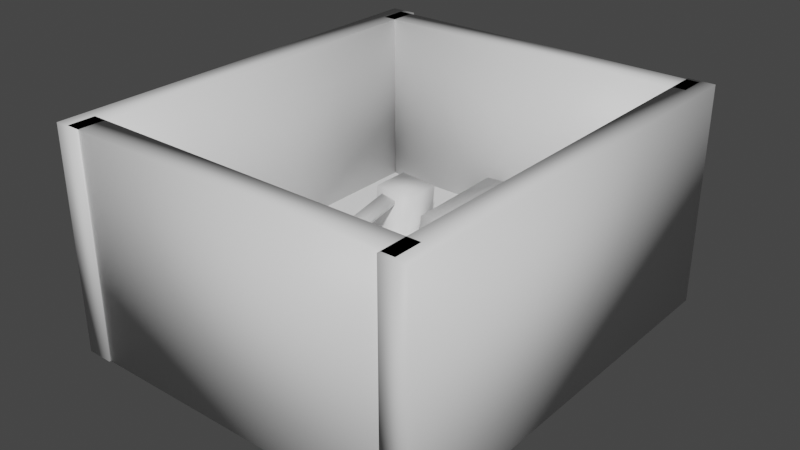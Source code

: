 # Source: BossTestLevel2Model.blend  (saved by Blender 2.83.20; exported with 4.5.12 LTS)
import bpy
from mathutils import Matrix  # noqa: F401  (used for matrix-valued properties, if any)

bpy.ops.wm.read_factory_settings(use_empty=True)
scene = bpy.context.scene
scene.name = 'Scene'

# ---- collections
col_collection = bpy.data.collections.new('Collection'); scene.collection.children.link(col_collection)

# ---- materials (node trees are filled in below, after node groups)
mat_walls = bpy.data.materials.new('Walls')
mat_lava = bpy.data.materials.new('Lava')

# ---- material node trees
mat_walls.use_nodes = True; mat_walls.node_tree.nodes.clear()
_N = mat_walls.node_tree.nodes; _L = mat_walls.node_tree.links
n0 = _N.new('ShaderNodeBsdfPrincipled'); n0.name = 'Principled BSDF'; n0.location = (10, 300)
n0.distribution = 'GGX'
n0.subsurface_method = 'BURLEY'
n0.inputs[3].default_value = 1.45
n0.inputs[27].default_value = (0.0, 0.0, 0.0, 1.0)
n0.inputs[28].default_value = 1.0
n1 = _N.new('ShaderNodeOutputMaterial'); n1.name = 'Material Output'; n1.location = (300, 300)
_L.new(n0.outputs[0], n1.inputs[0])
n1.is_active_output = True
mat_lava.use_nodes = True; mat_lava.node_tree.nodes.clear()
_N = mat_lava.node_tree.nodes; _L = mat_lava.node_tree.links
n0 = _N.new('ShaderNodeBsdfPrincipled'); n0.name = 'Principled BSDF'; n0.location = (10, 300)
n0.distribution = 'GGX'
n0.subsurface_method = 'BURLEY'
n0.inputs[3].default_value = 1.45
n0.inputs[27].default_value = (0.0, 0.0, 0.0, 1.0)
n0.inputs[28].default_value = 1.0
n1 = _N.new('ShaderNodeOutputMaterial'); n1.name = 'Material Output'; n1.location = (300, 300)
_L.new(n0.outputs[0], n1.inputs[0])
n1.is_active_output = True

# ---- world
world_world = bpy.data.worlds.new('World'); scene.world = world_world
world_world.use_nodes = True; world_world.node_tree.nodes.clear()
_N = world_world.node_tree.nodes; _L = world_world.node_tree.links
n0 = _N.new('ShaderNodeOutputWorld'); n0.name = 'World Output'; n0.location = (300, 300)
n1 = _N.new('ShaderNodeBackground'); n1.name = 'Background'; n1.location = (10, 300)
n1.inputs[0].default_value = (0.05088, 0.05088, 0.05088, 1.0)
_L.new(n1.outputs[0], n0.inputs[0])
n0.is_active_output = True
world_world.color = (0.05088, 0.05088, 0.05088)
world_world.use_sun_shadow = False
world_world.sun_shadow_jitter_overblur = 0.0

# ---- meshes
me_mesh_001 = bpy.data.meshes.new('Mesh.001')
me_mesh_001.from_pydata([(-62.01, 66.91, -23.56), (-62.01, 66.91, 46.56), (-62.01, -68.05, -23.56), (-62.01, -68.05, 46.56), (-53.64, -68.05, -23.56), (-53.64, -68.05, 46.56), (-53.64, 66.91, -23.56), (-53.64, 66.91, 46.56)], [], [(2, 3, 1, 0), (4, 5, 3, 2), (6, 7, 5, 4), (0, 1, 7, 6), (3, 5, 7, 1), (4, 2, 0, 6)])
me_mesh_001.polygons.foreach_set('use_smooth', [True] * 6)
_uv = me_mesh_001.uv_layers.new(name='UVW')
_uv.uv.foreach_set('vector', [0.7759, 0.0009279, 0.7759, 0.2018, 0.3894, 0.2018, 0.3894, 0.0009278, 0.8018, 0.0009278, 0.8018, 0.2018, 0.7778, 0.2018, 0.7778, 0.0009278, 0.3875, 0.0009279, 0.3875, 0.2018, 0.0009278, 0.2018, 0.0009278, 0.0009278, 0.7794, 0.4063, 0.7794, 0.6071, 0.7554, 0.6071, 0.7554, 0.4063, 0.7759, 0.8117, 0.7759, 0.8357, 0.3894, 0.8357, 0.3894, 0.8117, 0.7037, 0.2036, 0.7277, 0.2036, 0.7277, 0.5902, 0.7037, 0.5902])
me_mesh_001.materials.append(mat_walls)
me_mesh_001.use_remesh_fix_poles = True
me_mesh_001.use_remesh_preserve_attributes = False
me_mesh_001.use_mirror_vertex_groups = False
me_mesh_001.update()
me_mesh_001.normals_split_custom_set([tuple(v) for v in zip(*[iter([-0.5774, -0.5774, -0.5774, -0.5774, -0.5774, 0.5774, -0.5774, 0.5774, 0.5774, -0.5774, 0.5774, -0.5774, 0.5774, -0.5774, -0.5774, 0.5774, -0.5774, 0.5774, -0.5774, -0.5774, 0.5774, -0.5774, -0.5774, -0.5774, 0.5774, 0.5774, -0.5774, 0.5774, 0.5774, 0.5774, 0.5774, -0.5774, 0.5774, 0.5774, -0.5774, -0.5774, -0.5774, 0.5774, -0.5774, -0.5774, 0.5774, 0.5774, 0.5774, 0.5774, 0.5774, 0.5774, 0.5774, -0.5774, -0.5774, -0.5774, 0.5774, 0.5774, -0.5774, 0.5774, 0.5774, 0.5774, 0.5774, -0.5774, 0.5774, 0.5774, 0.5774, -0.5774, -0.5774, -0.5774, -0.5774, -0.5774, -0.5774, 0.5774, -0.5774, 0.5774, 0.5774, -0.5774])] * 3)])
me_mesh_002 = bpy.data.meshes.new('Mesh.002')
me_mesh_002.from_pydata([(47.07, 66.47, -23.56), (47.07, 66.47, 46.56), (47.07, -68.5, -23.56), (47.07, -68.5, 46.56), (55.44, -68.5, -23.56), (55.44, -68.5, 46.56), (55.44, 66.47, -23.56), (55.44, 66.47, 46.56)], [], [(2, 3, 1, 0), (4, 5, 3, 2), (6, 7, 5, 4), (0, 1, 7, 6), (3, 5, 7, 1), (4, 2, 0, 6)])
me_mesh_002.polygons.foreach_set('use_smooth', [True] * 6)
_uv = me_mesh_002.uv_layers.new(name='UVW')
_uv.uv.foreach_set('vector', [0.3875, 0.4063, 0.3875, 0.6071, 0.0009278, 0.6071, 0.0009278, 0.4063, 0.8052, 0.2036, 0.8052, 0.4044, 0.7813, 0.4044, 0.7813, 0.2036, 0.3875, 0.2036, 0.3875, 0.4044, 0.0009278, 0.4044, 0.0009278, 0.2036, 0.7794, 0.2036, 0.7794, 0.4044, 0.7554, 0.4044, 0.7554, 0.2036, 0.3875, 0.8117, 0.3875, 0.8357, 0.0009278, 0.8357, 0.0009278, 0.8117, 0.7296, 0.2036, 0.7536, 0.2036, 0.7536, 0.5902, 0.7296, 0.5902])
me_mesh_002.materials.append(mat_walls)
me_mesh_002.use_remesh_fix_poles = True
me_mesh_002.use_remesh_preserve_attributes = False
me_mesh_002.use_mirror_vertex_groups = False
me_mesh_002.update()
me_mesh_002.normals_split_custom_set([tuple(v) for v in zip(*[iter([-0.5774, -0.5774, -0.5774, -0.5774, -0.5774, 0.5774, -0.5774, 0.5774, 0.5774, -0.5774, 0.5774, -0.5774, 0.5774, -0.5774, -0.5774, 0.5774, -0.5774, 0.5774, -0.5774, -0.5774, 0.5774, -0.5774, -0.5774, -0.5774, 0.5774, 0.5774, -0.5774, 0.5774, 0.5774, 0.5774, 0.5774, -0.5774, 0.5774, 0.5774, -0.5774, -0.5774, -0.5774, 0.5774, -0.5774, -0.5774, 0.5774, 0.5774, 0.5774, 0.5774, 0.5774, 0.5774, 0.5774, -0.5774, -0.5774, -0.5774, 0.5774, 0.5774, -0.5774, 0.5774, 0.5774, 0.5774, 0.5774, -0.5774, 0.5774, 0.5774, 0.5774, -0.5774, -0.5774, -0.5774, -0.5774, -0.5774, -0.5774, 0.5774, -0.5774, 0.5774, 0.5774, -0.5774])] * 3)])
me_mesh_003 = bpy.data.meshes.new('Mesh.003')
me_mesh_003.from_pydata([(-58.02, -67.55, -23.56), (-58.02, -67.55, 46.56), (51.09, -67.55, -23.56), (51.09, -67.55, 46.56), (51.09, -59.17, -23.56), (51.09, -59.17, 46.56), (-58.02, -59.17, -23.56), (-58.02, -59.17, 46.56)], [], [(2, 3, 1, 0), (4, 5, 3, 2), (6, 7, 5, 4), (0, 1, 7, 6), (3, 5, 7, 1), (4, 2, 0, 6)])
me_mesh_003.polygons.foreach_set('use_smooth', [True] * 6)
_uv = me_mesh_003.uv_layers.new(name='UVW')
_uv.uv.foreach_set('vector', [0.3894, 0.4044, 0.3894, 0.2036, 0.7019, 0.2036, 0.7019, 0.4044, 0.789, 0.609, 0.789, 0.8098, 0.765, 0.8098, 0.765, 0.609, 0.3153, 0.8098, 0.3153, 0.609, 0.6278, 0.609, 0.6278, 0.8098, 0.8036, 0.2018, 0.8036, 0.0009278, 0.8276, 0.0009278, 0.8276, 0.2018, 0.0009278, 0.8874, 0.0009278, 0.8634, 0.3135, 0.8634, 0.3135, 0.8874, 0.0009278, 0.8615, 0.0009278, 0.8375, 0.3135, 0.8375, 0.3135, 0.8615])
me_mesh_003.materials.append(mat_walls)
me_mesh_003.use_remesh_fix_poles = True
me_mesh_003.use_remesh_preserve_attributes = False
me_mesh_003.use_mirror_vertex_groups = False
me_mesh_003.update()
me_mesh_003.normals_split_custom_set([tuple(v) for v in zip(*[iter([0.5774, -0.5774, -0.5774, 0.5774, -0.5774, 0.5774, -0.5774, -0.5774, 0.5774, -0.5774, -0.5774, -0.5774, 0.5774, 0.5774, -0.5774, 0.5774, 0.5774, 0.5774, 0.5774, -0.5774, 0.5774, 0.5774, -0.5774, -0.5774, -0.5774, 0.5774, -0.5774, -0.5774, 0.5774, 0.5774, 0.5774, 0.5774, 0.5774, 0.5774, 0.5774, -0.5774, -0.5774, -0.5774, -0.5774, -0.5774, -0.5774, 0.5774, -0.5774, 0.5774, 0.5774, -0.5774, 0.5774, -0.5774, 0.5774, -0.5774, 0.5774, 0.5774, 0.5774, 0.5774, -0.5774, 0.5774, 0.5774, -0.5774, -0.5774, 0.5774, 0.5774, 0.5774, -0.5774, 0.5774, -0.5774, -0.5774, -0.5774, -0.5774, -0.5774, -0.5774, 0.5774, -0.5774])] * 3)])
me_mesh_004 = bpy.data.meshes.new('Mesh.004')
me_mesh_004.from_pydata([(-58.02, 56.97, -23.56), (-58.02, 56.97, 46.56), (51.09, 56.97, -23.56), (51.09, 56.97, 46.56), (51.09, 65.35, -23.56), (51.09, 65.35, 46.56), (-58.02, 65.35, -23.56), (-58.02, 65.35, 46.56)], [], [(2, 3, 1, 0), (4, 5, 3, 2), (6, 7, 5, 4), (0, 1, 7, 6), (3, 5, 7, 1), (4, 2, 0, 6)])
me_mesh_004.polygons.foreach_set('use_smooth', [True] * 6)
_uv = me_mesh_004.uv_layers.new(name='UVW')
_uv.uv.foreach_set('vector', [0.3894, 0.6071, 0.3894, 0.4063, 0.7019, 0.4063, 0.7019, 0.6071, 0.8052, 0.4063, 0.8052, 0.6071, 0.7813, 0.6071, 0.7813, 0.4063, 0.0009278, 0.8098, 0.0009278, 0.609, 0.3135, 0.609, 0.3135, 0.8098, 0.7908, 0.8098, 0.7908, 0.609, 0.8148, 0.609, 0.8148, 0.8098, 0.3153, 0.8615, 0.3153, 0.8375, 0.6278, 0.8375, 0.6278, 0.8615, 0.3153, 0.8874, 0.3153, 0.8634, 0.6278, 0.8634, 0.6278, 0.8874])
me_mesh_004.materials.append(mat_walls)
me_mesh_004.use_remesh_fix_poles = True
me_mesh_004.use_remesh_preserve_attributes = False
me_mesh_004.use_mirror_vertex_groups = False
me_mesh_004.update()
me_mesh_004.normals_split_custom_set([tuple(v) for v in zip(*[iter([0.5774, -0.5774, -0.5774, 0.5774, -0.5774, 0.5774, -0.5774, -0.5774, 0.5774, -0.5774, -0.5774, -0.5774, 0.5774, 0.5774, -0.5774, 0.5774, 0.5774, 0.5774, 0.5774, -0.5774, 0.5774, 0.5774, -0.5774, -0.5774, -0.5774, 0.5774, -0.5774, -0.5774, 0.5774, 0.5774, 0.5774, 0.5774, 0.5774, 0.5774, 0.5774, -0.5774, -0.5774, -0.5774, -0.5774, -0.5774, -0.5774, 0.5774, -0.5774, 0.5774, 0.5774, -0.5774, 0.5774, -0.5774, 0.5774, -0.5774, 0.5774, 0.5774, 0.5774, 0.5774, -0.5774, 0.5774, 0.5774, -0.5774, -0.5774, 0.5774, 0.5774, 0.5774, -0.5774, 0.5774, -0.5774, -0.5774, -0.5774, -0.5774, -0.5774, -0.5774, 0.5774, -0.5774])] * 3)])
me_mesh_005 = bpy.data.meshes.new('Mesh.005')
me_mesh_005.from_pydata([(31.38, -24.4, 20.43), (30.96, -24.15, 21.62), (31.7, -18.31, 19.3), (31.28, -18.06, 20.49), (-14.81, -18.89, 3.141), (-15.22, -18.64, 4.332), (-15.12, -24.98, 4.275), (-15.54, -24.73, 5.467)], [], [(2, 3, 1, 0), (4, 5, 3, 2), (6, 7, 5, 4), (0, 1, 7, 6), (3, 5, 7, 1), (4, 2, 0, 6)])
me_mesh_005.polygons.foreach_set('use_smooth', [True] * 6)
_uv = me_mesh_005.uv_layers.new(name='UVW')
_uv.uv.foreach_set('vector', [0.6636, 0.7369, 0.6599, 0.7369, 0.6599, 0.7192, 0.6636, 0.7192, 0.9929, 0.609, 0.9965, 0.609, 0.9965, 0.75, 0.9929, 0.75, 0.7215, 0.592, 0.7215, 0.5957, 0.7037, 0.5957, 0.7037, 0.592, 0.9481, 0.6035, 0.9481, 0.6071, 0.8071, 0.6071, 0.8071, 0.6035, 0.9425, 0.7519, 0.9425, 0.8929, 0.9247, 0.8929, 0.9247, 0.7519, 0.9247, 0.75, 0.9247, 0.609, 0.9425, 0.609, 0.9425, 0.75])
me_mesh_005.materials.append(mat_walls)
me_mesh_005.use_remesh_fix_poles = True
me_mesh_005.use_remesh_preserve_attributes = False
me_mesh_005.use_mirror_vertex_groups = False
me_mesh_005.update()
me_mesh_005.normals_split_custom_set([tuple(v) for v in zip(*[iter([0.7622, 0.4642, -0.4512, 0.3877, 0.6831, 0.6189, 0.3285, -0.4506, 0.8301, 0.703, -0.6695, -0.24, -0.3285, 0.4506, -0.8301, -0.703, 0.6695, 0.24, 0.3877, 0.6831, 0.6189, 0.7622, 0.4642, -0.4512, -0.3877, -0.6831, -0.6189, -0.7622, -0.4642, 0.4512, -0.703, 0.6695, 0.24, -0.3285, 0.4506, -0.8301, 0.703, -0.6695, -0.24, 0.3285, -0.4506, 0.8301, -0.7622, -0.4642, 0.4512, -0.3877, -0.6831, -0.6189, 0.3877, 0.6831, 0.6189, -0.703, 0.6695, 0.24, -0.7622, -0.4642, 0.4512, 0.3285, -0.4506, 0.8301, -0.3285, 0.4506, -0.8301, 0.7622, 0.4642, -0.4512, 0.703, -0.6695, -0.24, -0.3877, -0.6831, -0.6189])] * 3)])
me_mesh_006 = bpy.data.meshes.new('Mesh.006')
me_mesh_006.from_pydata([(35.26, -22.51, 1.908), (35.11, -22.56, 3.184), (40.32, -20.67, 2.582), (40.17, -20.72, 3.858), (21.11, 32.11, 2.582), (20.96, 32.05, 3.858), (16.05, 30.26, 1.908), (15.9, 30.21, 3.184)], [], [(2, 3, 1, 0), (4, 5, 3, 2), (6, 7, 5, 4), (0, 1, 7, 6), (3, 5, 7, 1), (4, 2, 0, 6)])
me_mesh_006.polygons.foreach_set('use_smooth', [True] * 6)
_uv = me_mesh_006.uv_layers.new(name='UVW')
_uv.uv.foreach_set('vector', [0.7037, 0.6068, 0.7037, 0.6031, 0.7193, 0.6031, 0.7193, 0.6068, 0.991, 0.7698, 0.9873, 0.7698, 0.9873, 0.609, 0.991, 0.609, 0.7037, 0.6013, 0.7037, 0.5976, 0.7193, 0.5976, 0.7193, 0.6013, 0.9855, 0.7698, 0.9818, 0.7698, 0.9818, 0.609, 0.9855, 0.609, 0.9231, 0.4953, 0.9231, 0.3345, 0.9387, 0.3345, 0.9387, 0.4953, 0.9205, 0.2968, 0.9205, 0.136, 0.9361, 0.136, 0.9361, 0.2968])
me_mesh_006.materials.append(mat_walls)
me_mesh_006.use_remesh_fix_poles = True
me_mesh_006.use_remesh_preserve_attributes = False
me_mesh_006.use_mirror_vertex_groups = False
me_mesh_006.update()
me_mesh_006.normals_split_custom_set([tuple(v) for v in zip(*[iter([0.8031, -0.3221, -0.5013, 0.6685, -0.3711, 0.6445, -0.4081, -0.763, 0.5013, -0.2736, -0.714, -0.6445, 0.4081, 0.763, -0.5013, 0.2736, 0.714, 0.6445, 0.6685, -0.3711, 0.6445, 0.8031, -0.3221, -0.5013, -0.6685, 0.3711, -0.6445, -0.8031, 0.3221, 0.5013, 0.2736, 0.714, 0.6445, 0.4081, 0.763, -0.5013, -0.2736, -0.714, -0.6445, -0.4081, -0.763, 0.5013, -0.8031, 0.3221, 0.5013, -0.6685, 0.3711, -0.6445, 0.6685, -0.3711, 0.6445, 0.2736, 0.714, 0.6445, -0.8031, 0.3221, 0.5013, -0.4081, -0.763, 0.5013, 0.4081, 0.763, -0.5013, 0.8031, -0.3221, -0.5013, -0.2736, -0.714, -0.6445, -0.6685, 0.3711, -0.6445])] * 3)])
me_mesh_007 = bpy.data.meshes.new('Mesh.007')
me_mesh_007.from_pydata([(-19.61, -22.69, 2.734), (-19.39, -22.64, 3.999), (-14.38, -21.58, 1.766), (-14.16, -21.53, 3.032), (-24.55, 26.59, 1.766), (-24.33, 26.64, 3.032), (-29.78, 25.49, 2.734), (-29.56, 25.53, 3.999)], [], [(2, 3, 1, 0), (4, 5, 3, 2), (6, 7, 5, 4), (0, 1, 7, 6), (3, 5, 7, 1), (4, 2, 0, 6)])
me_mesh_007.polygons.foreach_set('use_smooth', [True] * 6)
_uv = me_mesh_007.uv_layers.new(name='UVW')
_uv.uv.foreach_set('vector', [0.6747, 0.7347, 0.671, 0.7347, 0.671, 0.7192, 0.6747, 0.7192, 0.9965, 0.277, 0.9928, 0.277, 0.9928, 0.136, 0.9965, 0.136, 0.6655, 0.7192, 0.6691, 0.7192, 0.6691, 0.7347, 0.6655, 0.7347, 0.9954, 0.3345, 0.9991, 0.3345, 0.9991, 0.4755, 0.9954, 0.4755, 0.9561, 0.3345, 0.9561, 0.4755, 0.9405, 0.4755, 0.9405, 0.3345, 0.9379, 0.277, 0.9379, 0.136, 0.9535, 0.136, 0.9535, 0.277])
me_mesh_007.materials.append(mat_walls)
me_mesh_007.use_remesh_fix_poles = True
me_mesh_007.use_remesh_preserve_attributes = False
me_mesh_007.use_mirror_vertex_groups = False
me_mesh_007.update()
me_mesh_007.normals_split_custom_set([tuple(v) for v in zip(*[iter([0.5745, -0.4688, -0.6709, 0.7757, -0.4263, 0.4653, -0.336, -0.661, 0.6709, -0.5372, -0.7035, -0.4653, 0.336, 0.661, -0.6709, 0.5372, 0.7035, 0.4653, 0.7757, -0.4263, 0.4653, 0.5745, -0.4688, -0.6709, -0.7757, 0.4263, -0.4653, -0.5745, 0.4688, 0.6709, 0.5372, 0.7035, 0.4653, 0.336, 0.661, -0.6709, -0.5372, -0.7035, -0.4653, -0.336, -0.661, 0.6709, -0.5745, 0.4688, 0.6709, -0.7757, 0.4263, -0.4653, 0.7757, -0.4263, 0.4653, 0.5372, 0.7035, 0.4653, -0.5745, 0.4688, 0.6709, -0.336, -0.661, 0.6709, 0.336, 0.661, -0.6709, 0.5745, -0.4688, -0.6709, -0.5372, -0.7035, -0.4653, -0.7757, 0.4263, -0.4653])] * 3)])
me_mesh_008 = bpy.data.meshes.new('Mesh.008')
me_mesh_008.from_pydata([(29.53, -29.33, -12.07), (29.53, -27.05, 22.55), (42.27, -29.33, -12.07), (42.27, -27.05, 22.55), (42.27, -16.63, -12.91), (42.27, -14.34, 21.71), (29.53, -16.63, -12.91), (29.53, -14.34, 21.71)], [], [(2, 3, 1, 0), (4, 5, 3, 2), (6, 7, 5, 4), (0, 1, 7, 6), (3, 5, 7, 1), (4, 2, 0, 6)])
me_mesh_008.polygons.foreach_set('use_smooth', [True] * 6)
_uv = me_mesh_008.uv_layers.new(name='UVW')
_uv.uv.foreach_set('vector', [0.8659, 0.0009278, 0.8659, 0.1003, 0.8295, 0.1003, 0.8295, 0.0009278, 0.8532, 0.609, 0.8532, 0.7084, 0.8167, 0.7084, 0.8167, 0.609, 0.8532, 0.7102, 0.8532, 0.8096, 0.8167, 0.8096, 0.8167, 0.7102, 0.8659, 0.1022, 0.8659, 0.2015, 0.8295, 0.2015, 0.8295, 0.1022, 0.7192, 0.7441, 0.7192, 0.7806, 0.6827, 0.7806, 0.6827, 0.7441, 0.8819, 0.5564, 0.8819, 0.5929, 0.8454, 0.5929, 0.8454, 0.5564])
me_mesh_008.materials.append(mat_walls)
me_mesh_008.use_remesh_fix_poles = True
me_mesh_008.use_remesh_preserve_attributes = False
me_mesh_008.use_mirror_vertex_groups = False
me_mesh_008.update()
me_mesh_008.normals_split_custom_set([tuple(v) for v in zip(*[iter([0.5774, -0.6142, -0.538, 0.5774, -0.538, 0.6142, -0.5774, -0.538, 0.6142, -0.5774, -0.6142, -0.538, 0.5774, 0.538, -0.6142, 0.5774, 0.6142, 0.538, 0.5774, -0.538, 0.6142, 0.5774, -0.6142, -0.538, -0.5774, 0.538, -0.6142, -0.5774, 0.6142, 0.538, 0.5774, 0.6142, 0.538, 0.5774, 0.538, -0.6142, -0.5774, -0.6142, -0.538, -0.5774, -0.538, 0.6142, -0.5774, 0.6142, 0.538, -0.5774, 0.538, -0.6142, 0.5774, -0.538, 0.6142, 0.5774, 0.6142, 0.538, -0.5774, 0.6142, 0.538, -0.5774, -0.538, 0.6142, 0.5774, 0.538, -0.6142, 0.5774, -0.6142, -0.538, -0.5774, -0.6142, -0.538, -0.5774, 0.538, -0.6142])] * 3)])
me_mesh_009 = bpy.data.meshes.new('Mesh.009')
me_mesh_009.from_pydata([(-32.97, 20.75, -26.2), (-30.45, 20.75, 6.255), (-20.27, 20.75, -27.18), (-17.76, 20.75, 5.27), (-20.27, 33.49, -27.18), (-17.76, 33.49, 5.27), (-32.97, 33.49, -26.2), (-30.45, 33.49, 6.255)], [], [(2, 3, 1, 0), (4, 5, 3, 2), (6, 7, 5, 4), (0, 1, 7, 6), (3, 5, 7, 1), (4, 2, 0, 6)])
me_mesh_009.polygons.foreach_set('use_smooth', [True] * 6)
_uv = me_mesh_009.uv_layers.new(name='UVW')
_uv.uv.foreach_set('vector', [0.8803, 0.2036, 0.8803, 0.2968, 0.8439, 0.2968, 0.8439, 0.2036, 0.8844, 0.4492, 0.8844, 0.5425, 0.8479, 0.5425, 0.8479, 0.4492, 0.8143, 0.8117, 0.8143, 0.9049, 0.7778, 0.9049, 0.7778, 0.8117, 0.9043, 0.09601, 0.9043, 0.1892, 0.8678, 0.1892, 0.8678, 0.09601, 0.8436, 0.5564, 0.8436, 0.5929, 0.8071, 0.5929, 0.8071, 0.5564, 0.735, 0.8375, 0.735, 0.874, 0.6985, 0.874, 0.6985, 0.8375])
me_mesh_009.materials.append(mat_walls)
me_mesh_009.use_remesh_fix_poles = True
me_mesh_009.use_remesh_preserve_attributes = False
me_mesh_009.use_mirror_vertex_groups = False
me_mesh_009.update()
me_mesh_009.normals_split_custom_set([tuple(v) for v in zip(*[iter([0.5309, -0.5774, -0.6203, 0.6203, -0.5774, 0.5309, -0.5309, -0.5774, 0.6203, -0.6203, -0.5774, -0.5309, 0.5309, 0.5774, -0.6203, 0.6203, 0.5774, 0.5309, 0.6203, -0.5774, 0.5309, 0.5309, -0.5774, -0.6203, -0.6203, 0.5774, -0.5309, -0.5309, 0.5774, 0.6203, 0.6203, 0.5774, 0.5309, 0.5309, 0.5774, -0.6203, -0.6203, -0.5774, -0.5309, -0.5309, -0.5774, 0.6203, -0.5309, 0.5774, 0.6203, -0.6203, 0.5774, -0.5309, 0.6203, -0.5774, 0.5309, 0.6203, 0.5774, 0.5309, -0.5309, 0.5774, 0.6203, -0.5309, -0.5774, 0.6203, 0.5309, 0.5774, -0.6203, 0.5309, -0.5774, -0.6203, -0.6203, -0.5774, -0.5309, -0.6203, 0.5774, -0.5309])] * 3)])
me_mesh_010 = bpy.data.meshes.new('Mesh.010')
me_mesh_010.from_pydata([(15.14, 24.76, -25.52), (12.78, 23.9, 6.929), (27.07, 29.1, -24.54), (24.71, 28.24, 7.909), (22.71, 41.07, -24.54), (20.36, 40.21, 7.909), (10.78, 36.72, -25.52), (8.426, 35.87, 6.929)], [], [(2, 3, 1, 0), (4, 5, 3, 2), (6, 7, 5, 4), (0, 1, 7, 6), (3, 5, 7, 1), (4, 2, 0, 6)])
me_mesh_010.polygons.foreach_set('use_smooth', [True] * 6)
_uv = me_mesh_010.uv_layers.new(name='UVW')
_uv.uv.foreach_set('vector', [0.9213, 0.3345, 0.9213, 0.4277, 0.8848, 0.4277, 0.8848, 0.3345, 0.8915, 0.609, 0.8915, 0.7022, 0.855, 0.7022, 0.855, 0.609, 0.8915, 0.7992, 0.8915, 0.8924, 0.855, 0.8924, 0.855, 0.7992, 0.8829, 0.3345, 0.8829, 0.4277, 0.8465, 0.4277, 0.8465, 0.3345, 0.6967, 0.8375, 0.6967, 0.874, 0.6602, 0.874, 0.6602, 0.8375, 0.7733, 0.8375, 0.7733, 0.874, 0.7369, 0.874, 0.7369, 0.8375])
me_mesh_010.materials.append(mat_walls)
me_mesh_010.use_remesh_fix_poles = True
me_mesh_010.use_remesh_preserve_attributes = False
me_mesh_010.use_mirror_vertex_groups = False
me_mesh_010.update()
me_mesh_010.normals_split_custom_set([tuple(v) for v in zip(*[iter([0.7801, -0.3305, -0.5312, 0.6966, -0.3608, 0.6201, -0.3852, -0.7546, 0.5312, -0.3017, -0.7242, -0.6201, 0.3852, 0.7546, -0.5312, 0.3017, 0.7242, 0.6201, 0.6966, -0.3608, 0.6201, 0.7801, -0.3305, -0.5312, -0.6966, 0.3608, -0.6201, -0.7801, 0.3305, 0.5312, 0.3017, 0.7242, 0.6201, 0.3852, 0.7546, -0.5312, -0.3017, -0.7242, -0.6201, -0.3852, -0.7546, 0.5312, -0.7801, 0.3305, 0.5312, -0.6966, 0.3608, -0.6201, 0.6966, -0.3608, 0.6201, 0.3017, 0.7242, 0.6201, -0.7801, 0.3305, 0.5312, -0.3852, -0.7546, 0.5312, 0.3852, 0.7546, -0.5312, 0.7801, -0.3305, -0.5312, -0.3017, -0.7242, -0.6201, -0.6966, 0.3608, -0.6201])] * 3)])
me_mesh_011 = bpy.data.meshes.new('Mesh.011')
me_mesh_011.from_pydata([(-23.51, -29.38, -24.5), (-23.51, -26.7, 7.936), (-10.77, -29.38, -24.5), (-10.77, -26.7, 7.936), (-10.77, -16.68, -25.55), (-10.77, -14.0, 6.887), (-23.51, -16.68, -25.55), (-23.51, -14.0, 6.887)], [], [(2, 3, 1, 0), (4, 5, 3, 2), (6, 7, 5, 4), (0, 1, 7, 6), (3, 5, 7, 1), (4, 2, 0, 6)])
me_mesh_011.polygons.foreach_set('use_smooth', [True] * 6)
_uv = me_mesh_011.uv_layers.new(name='UVW')
_uv.uv.foreach_set('vector', [0.9187, 0.2036, 0.9187, 0.2968, 0.8822, 0.2968, 0.8822, 0.2036, 0.8915, 0.7041, 0.8915, 0.7973, 0.855, 0.7973, 0.855, 0.7041, 0.9043, 0.0009278, 0.9043, 0.09415, 0.8678, 0.09415, 0.8678, 0.0009278, 0.8532, 0.8114, 0.8532, 0.9047, 0.8167, 0.9047, 0.8167, 0.8114, 0.6662, 0.7727, 0.6662, 0.8092, 0.6297, 0.8092, 0.6297, 0.7727, 0.6967, 0.8759, 0.6967, 0.9123, 0.6602, 0.9123, 0.6602, 0.8759])
me_mesh_011.materials.append(mat_walls)
me_mesh_011.use_remesh_fix_poles = True
me_mesh_011.use_remesh_preserve_attributes = False
me_mesh_011.use_mirror_vertex_groups = False
me_mesh_011.update()
me_mesh_011.normals_split_custom_set([tuple(v) for v in zip(*[iter([0.5774, -0.623, -0.5278, 0.5774, -0.5278, 0.623, -0.5774, -0.5278, 0.623, -0.5774, -0.623, -0.5278, 0.5774, 0.5278, -0.623, 0.5774, 0.623, 0.5278, 0.5774, -0.5278, 0.623, 0.5774, -0.623, -0.5278, -0.5774, 0.5278, -0.623, -0.5774, 0.623, 0.5278, 0.5774, 0.623, 0.5278, 0.5774, 0.5278, -0.623, -0.5774, -0.623, -0.5278, -0.5774, -0.5278, 0.623, -0.5774, 0.623, 0.5278, -0.5774, 0.5278, -0.623, 0.5774, -0.5278, 0.623, 0.5774, 0.623, 0.5278, -0.5774, 0.623, 0.5278, -0.5774, -0.5278, 0.623, 0.5774, 0.5278, -0.623, 0.5774, -0.623, -0.5278, -0.5774, -0.623, -0.5278, -0.5774, 0.5278, -0.623])] * 3)])
me_mesh_012 = bpy.data.meshes.new('Mesh.012')
me_mesh_012.from_pydata([(-1.679, -47.64, -8.448), (1.542, -46.78, 1.552), (11.42, -47.67, -8.448), (15.07, -46.69, 1.552), (3.275, 58.52, -8.448), (0.4472, 57.76, 1.552), (-14.7, 55.5, -8.448), (-13.26, 55.89, 1.552), (9.151, -10.64, -8.448), (24.14, -10.16, -8.448), (22.68, -10.55, 1.552), (9.151, -10.64, 1.552), (-13.96, 19.96, -8.448), (1.416, 22.28, -8.448), (1.19, 22.22, 1.552), (-12.51, 20.35, 1.552)], [], [(2, 3, 1, 0), (9, 10, 3, 2), (6, 7, 5, 4), (12, 15, 7, 6), (3, 10, 11, 1), (4, 13, 12, 6), (9, 2, 0, 8), (9, 13, 14, 10), (10, 14, 15, 11), (8, 0, 1, 11), (13, 9, 8, 12), (13, 4, 5, 14), (14, 5, 7, 15), (12, 8, 11, 15)])
me_mesh_012.polygons.foreach_set('use_smooth', [True] * 14)
_uv = me_mesh_012.uv_layers.new(name='UVW')
_uv.uv.foreach_set('vector', [0.7518, 0.7722, 0.7233, 0.7826, 0.7233, 0.7442, 0.7518, 0.735, 0.916, 0.5616, 0.8873, 0.5599, 0.8863, 0.4552, 0.916, 0.4492, 0.6581, 0.7709, 0.6297, 0.7667, 0.6297, 0.7274, 0.6581, 0.7192, 0.6297, 0.8375, 0.6583, 0.8385, 0.6583, 0.9394, 0.6297, 0.9383, 0.8446, 0.3426, 0.8446, 0.4474, 0.8071, 0.4392, 0.8071, 0.3345, 0.6297, 0.7173, 0.6371, 0.6147, 0.6808, 0.609, 0.6808, 0.7098, 0.7631, 0.609, 0.7631, 0.7213, 0.7279, 0.7332, 0.7233, 0.6239, 0.8933, 0.8327, 0.8936, 0.7204, 0.922, 0.7202, 0.922, 0.8314, 0.8104, 0.3326, 0.8071, 0.2215, 0.842, 0.2036, 0.842, 0.3108, 0.8945, 0.7183, 0.8933, 0.609, 0.9229, 0.6136, 0.9229, 0.7183, 0.6827, 0.7213, 0.6867, 0.609, 0.7214, 0.6335, 0.7214, 0.7423, 0.8944, 0.9375, 0.8933, 0.8346, 0.9228, 0.8368, 0.9228, 0.9377, 0.8461, 0.4537, 0.8461, 0.5546, 0.8071, 0.5501, 0.8071, 0.4492, 0.9061, 0.1097, 0.9064, 0.0009278, 0.9348, 0.0009278, 0.9348, 0.1082])
me_mesh_012.materials.append(mat_walls)
me_mesh_012.use_remesh_fix_poles = True
me_mesh_012.use_remesh_preserve_attributes = False
me_mesh_012.use_mirror_vertex_groups = False
me_mesh_012.update()
me_mesh_012.normals_split_custom_set([tuple(v) for v in zip(*[iter([0.4108, -0.7075, -0.5751, 0.5678, -0.5732, 0.5909, -0.5811, -0.5168, 0.6287, -0.7102, -0.4828, -0.5123, 0.7638, 0.1299, -0.6322, 0.7745, 0.1244, 0.6203, 0.5678, -0.5732, 0.5909, 0.4108, -0.7075, -0.5751, -0.6674, 0.5089, -0.5437, -0.5725, 0.5376, 0.6191, 0.4727, 0.6405, 0.6052, 0.6017, 0.5944, -0.5335, -0.7565, -0.254, -0.6026, -0.6879, -0.2328, 0.6874, -0.5725, 0.5376, 0.6191, -0.6674, 0.5089, -0.5437, 0.5678, -0.5732, 0.5909, 0.7745, 0.1244, 0.6203, -0.5394, -0.1054, 0.8354, -0.5811, -0.5168, 0.6287, 0.6017, 0.5944, -0.5335, 0.6279, 0.1885, -0.7551, -0.7565, -0.254, -0.6026, -0.6674, 0.5089, -0.5437, 0.7638, 0.1299, -0.6322, 0.4108, -0.7075, -0.5751, -0.7102, -0.4828, -0.5123, -0.5919, -0.1156, -0.7977, 0.7638, 0.1299, -0.6322, 0.6279, 0.1885, -0.7551, 0.5646, 0.1693, 0.8078, 0.7745, 0.1244, 0.6203, 0.7745, 0.1244, 0.6203, 0.5646, 0.1693, 0.8078, -0.6879, -0.2328, 0.6874, -0.5394, -0.1054, 0.8354, -0.5919, -0.1156, -0.7977, -0.7102, -0.4828, -0.5123, -0.5811, -0.5168, 0.6287, -0.5394, -0.1054, 0.8354, 0.6279, 0.1885, -0.7551, 0.7638, 0.1299, -0.6322, -0.5919, -0.1156, -0.7977, -0.7565, -0.254, -0.6026, 0.6279, 0.1885, -0.7551, 0.6017, 0.5944, -0.5335, 0.4727, 0.6405, 0.6052, 0.5646, 0.1693, 0.8078, 0.5646, 0.1693, 0.8078, 0.4727, 0.6405, 0.6052, -0.5725, 0.5376, 0.6191, -0.6879, -0.2328, 0.6874, -0.7565, -0.254, -0.6026, -0.5919, -0.1156, -0.7977, -0.5394, -0.1054, 0.8354, -0.6879, -0.2328, 0.6874])] * 3)])
me_mesh_013 = bpy.data.meshes.new('Mesh.013')
me_mesh_013.from_pydata([(-58.15, -62.89, -8.807), (51.23, -62.89, -8.807), (-58.15, 61.28, -8.807), (51.23, 61.28, -8.807)], [], [(0, 1, 3, 2)])
me_mesh_013.polygons.foreach_set('use_smooth', [True] * 1)
_uv = me_mesh_013.uv_layers.new(name='UVW')
_uv.uv.foreach_set('vector', [9.384e-05, 9.384e-05, 0.8808, 9.384e-05, 0.8808, 0.9999, 9.403e-05, 0.9999])
me_mesh_013.materials.append(mat_lava)
me_mesh_013.use_remesh_fix_poles = True
me_mesh_013.use_remesh_preserve_attributes = False
me_mesh_013.use_mirror_vertex_groups = False
me_mesh_013.update()
me_mesh_013.normals_split_custom_set([tuple(v) for v in zip(*[iter([0.0, -1.69e-07, 1.0, 0.0, -1.69e-07, 1.0, 0.0, -1.69e-07, 1.0, 0.0, -1.69e-07, 1.0])] * 3)])

# ---- objects
ob_cube_11 = bpy.data.objects.new('Cube_11', me_mesh_001)
ob_cube_10 = bpy.data.objects.new('Cube_10', me_mesh_002)
ob_cube_9 = bpy.data.objects.new('Cube_9', me_mesh_003)
ob_cube_8 = bpy.data.objects.new('Cube_8', me_mesh_004)
ob_cube_7 = bpy.data.objects.new('Cube_7', me_mesh_005)
ob_cube_6 = bpy.data.objects.new('Cube_6', me_mesh_006)
ob_cube_5 = bpy.data.objects.new('Cube_5', me_mesh_007)
ob_cube_4 = bpy.data.objects.new('Cube_4', me_mesh_008)
ob_cube_3 = bpy.data.objects.new('Cube_3', me_mesh_009)
ob_cube_1 = bpy.data.objects.new('Cube_1', me_mesh_010)
ob_cube = bpy.data.objects.new('Cube', me_mesh_011)
ob_cube_2 = bpy.data.objects.new('Cube_2', me_mesh_012)
ob_plane = bpy.data.objects.new('Plane', me_mesh_013)

# ---- transforms, parenting, visibility, modifiers, constraints
ob_cube_11.location = (0.0, 0.0, 0.0)
ob_cube_11.color = (0.8, 0.8, 0.8, 1.0)
ob_cube_11.lineart.crease_threshold = 0.0
ob_cube_10.location = (0.0, 0.0, 0.0)
ob_cube_10.color = (0.8, 0.8, 0.8, 1.0)
ob_cube_10.lineart.crease_threshold = 0.0
ob_cube_9.location = (0.0, 0.0, 0.0)
ob_cube_9.color = (0.8, 0.8, 0.8, 1.0)
ob_cube_9.lineart.crease_threshold = 0.0
ob_cube_8.location = (0.0, 0.0, 0.0)
ob_cube_8.color = (0.8, 0.8, 0.8, 1.0)
ob_cube_8.lineart.crease_threshold = 0.0
ob_cube_7.location = (0.0, 0.0, 0.0)
ob_cube_7.color = (0.8, 0.8, 0.8, 1.0)
ob_cube_7.lineart.crease_threshold = 0.0
ob_cube_6.location = (0.0, 0.0, 0.0)
ob_cube_6.color = (0.8, 0.8, 0.8, 1.0)
ob_cube_6.lineart.crease_threshold = 0.0
ob_cube_5.location = (0.0, 0.0, 0.0)
ob_cube_5.color = (0.8, 0.8, 0.8, 1.0)
ob_cube_5.lineart.crease_threshold = 0.0
ob_cube_4.location = (0.0, 0.0, 0.0)
ob_cube_4.color = (0.8, 0.8, 0.8, 1.0)
ob_cube_4.lineart.crease_threshold = 0.0
ob_cube_3.location = (0.0, 0.0, 0.0)
ob_cube_3.color = (0.8, 0.8, 0.8, 1.0)
ob_cube_3.lineart.crease_threshold = 0.0
ob_cube_1.location = (0.0, 0.0, 0.0)
ob_cube_1.color = (0.8, 0.8, 0.8, 1.0)
ob_cube_1.lineart.crease_threshold = 0.0
ob_cube.location = (0.0, 0.0, 0.0)
ob_cube.color = (0.8, 0.8, 0.8, 1.0)
ob_cube.lineart.crease_threshold = 0.0
ob_cube_2.location = (0.0, 0.0, 0.0)
ob_cube_2.color = (0.8, 0.8, 0.8, 1.0)
ob_cube_2.lineart.crease_threshold = 0.0
ob_plane.location = (0.0, 0.0, 0.0)
ob_plane.color = (0.8, 0.8, 0.8, 1.0)
ob_plane.lineart.crease_threshold = 0.0

# ---- collection membership
col_collection.objects.link(ob_cube_11)
col_collection.objects.link(ob_cube_10)
col_collection.objects.link(ob_cube_9)
col_collection.objects.link(ob_cube_8)
col_collection.objects.link(ob_cube_7)
col_collection.objects.link(ob_cube_6)
col_collection.objects.link(ob_cube_5)
col_collection.objects.link(ob_cube_4)
col_collection.objects.link(ob_cube_3)
col_collection.objects.link(ob_cube_1)
col_collection.objects.link(ob_cube)
col_collection.objects.link(ob_cube_2)
col_collection.objects.link(ob_plane)

# ---- scene / render settings (as saved in the file)
scene.frame_start = 1; scene.frame_end = 250; scene.frame_set(0)
scene.render.engine = 'CYCLES'
scene.render.fps = 30
scene.cycles.use_denoising = False
scene.cycles.samples = 128
scene.cycles.sampling_pattern = 'TABULATED_SOBOL'
scene.cycles.use_light_tree = False
scene.view_settings.view_transform = 'Filmic'
bpy.context.view_layer.update()

# ---- added for rendering (the .blend has no active camera and no usable light): camera, sun
cam_auto = bpy.data.cameras.new('AutoCamera')
cam_auto.lens = 50.0
cam_auto.sensor_width = 36.0
cam_auto.clip_end = 3147.27
ob_auto_camera = bpy.data.objects.new('AutoCamera', cam_auto)
scene.collection.objects.link(ob_auto_camera)
ob_auto_camera.location = (176.048, -215.99, 153.154)
ob_auto_camera.rotation_euler = (1.09748, -7.21219e-08, 0.694738)
scene.camera = ob_auto_camera
light_auto_sun = bpy.data.lights.new('AutoSun', 'SUN')
light_auto_sun.energy = 3.0
light_auto_sun.angle = 0.0523599
ob_auto_sun = bpy.data.objects.new('AutoSun', light_auto_sun)
scene.collection.objects.link(ob_auto_sun)
ob_auto_sun.rotation_euler = (0.872665, 0.174533, 0.523599)
bpy.context.view_layer.update()
